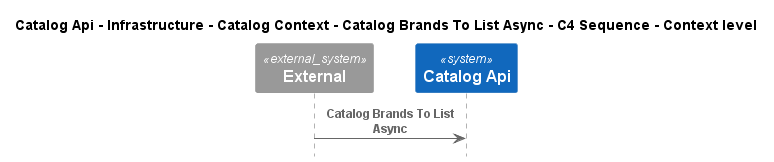

The diagram above was rendered by PlantUML. Its source (embedded in the PNG):
@startuml
!pragma layout smetana
!include ..\..\..\..\..\..\..\..\..\..\..\.c4s\C4_Sequence.puml

title Catalog Api - Infrastructure - Catalog Context - Catalog Brands To List Async - C4 Sequence - Context level

System_Ext(C4InterFlow.SoftwareSystems.ExternalSystem, "External", "")
System(dotnet.eShop.Architecture.SoftwareSystems.CatalogApi, "Catalog Api", "")

Rel(C4InterFlow.SoftwareSystems.ExternalSystem, dotnet.eShop.Architecture.SoftwareSystems.CatalogApi, "Catalog Brands To List Async")


@enduml